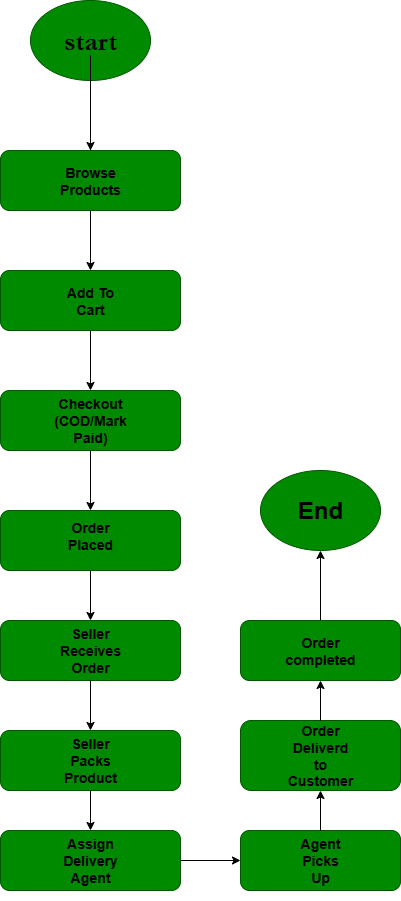

The diagram above was exported from draw.io. Its source (the exported page's mxGraphModel, read from the mxfile embedded in the PNG):
<mxGraphModel dx="1737" dy="937" grid="1" gridSize="10" guides="1" tooltips="1" connect="1" arrows="0" fold="1" page="1" pageScale="1" pageWidth="850" pageHeight="1100" background="light-dark(#FFFFFF,#000000)" math="0" shadow="0">
  <root>
    <mxCell id="0" />
    <mxCell id="1" parent="0" />
    <mxCell id="XxlgDAgenmVxSmN2f6t2-1" value="" style="ellipse;whiteSpace=wrap;html=1;fillColor=#008a00;fontColor=#ffffff;strokeColor=#005700;fontStyle=1" vertex="1" parent="1">
      <mxGeometry x="350" y="10" width="120" height="80" as="geometry" />
    </mxCell>
    <mxCell id="XxlgDAgenmVxSmN2f6t2-7" value="" style="edgeStyle=orthogonalEdgeStyle;rounded=0;orthogonalLoop=1;jettySize=auto;html=1;" edge="1" parent="1" source="XxlgDAgenmVxSmN2f6t2-2" target="XxlgDAgenmVxSmN2f6t2-6">
      <mxGeometry relative="1" as="geometry" />
    </mxCell>
    <mxCell id="XxlgDAgenmVxSmN2f6t2-2" value="&lt;h3&gt;&lt;font style=&quot;font-size: 28px;&quot; face=&quot;Garamond&quot;&gt;start&lt;/font&gt;&lt;/h3&gt;" style="text;html=1;align=center;verticalAlign=middle;whiteSpace=wrap;rounded=0;" vertex="1" parent="1">
      <mxGeometry x="380" y="35" width="60" height="30" as="geometry" />
    </mxCell>
    <mxCell id="XxlgDAgenmVxSmN2f6t2-4" value="" style="endArrow=classic;html=1;rounded=0;" edge="1" parent="1">
      <mxGeometry width="50" height="50" relative="1" as="geometry">
        <mxPoint x="410" y="110" as="sourcePoint" />
        <mxPoint x="410" y="160" as="targetPoint" />
        <Array as="points">
          <mxPoint x="410" y="120" />
        </Array>
      </mxGeometry>
    </mxCell>
    <mxCell id="XxlgDAgenmVxSmN2f6t2-5" value="" style="rounded=1;whiteSpace=wrap;html=1;fillColor=#008a00;fontColor=#ffffff;strokeColor=#005700;" vertex="1" parent="1">
      <mxGeometry x="320" y="160" width="180" height="60" as="geometry" />
    </mxCell>
    <mxCell id="XxlgDAgenmVxSmN2f6t2-6" value="&lt;h3&gt;Browse Products&lt;/h3&gt;" style="text;html=1;align=center;verticalAlign=middle;whiteSpace=wrap;rounded=0;" vertex="1" parent="1">
      <mxGeometry x="380" y="175" width="60" height="30" as="geometry" />
    </mxCell>
    <mxCell id="XxlgDAgenmVxSmN2f6t2-8" value="" style="endArrow=classic;html=1;rounded=0;exitX=0.5;exitY=1;exitDx=0;exitDy=0;" edge="1" parent="1" source="XxlgDAgenmVxSmN2f6t2-5">
      <mxGeometry width="50" height="50" relative="1" as="geometry">
        <mxPoint x="370" y="280" as="sourcePoint" />
        <mxPoint x="410" y="280" as="targetPoint" />
      </mxGeometry>
    </mxCell>
    <mxCell id="XxlgDAgenmVxSmN2f6t2-11" value="" style="rounded=1;whiteSpace=wrap;html=1;fillColor=#008a00;fontColor=#ffffff;strokeColor=#005700;" vertex="1" parent="1">
      <mxGeometry x="320" y="280" width="180" height="60" as="geometry" />
    </mxCell>
    <mxCell id="XxlgDAgenmVxSmN2f6t2-12" value="&lt;h3&gt;Add To Cart&lt;/h3&gt;" style="text;html=1;align=center;verticalAlign=middle;whiteSpace=wrap;rounded=0;" vertex="1" parent="1">
      <mxGeometry x="380" y="295" width="60" height="30" as="geometry" />
    </mxCell>
    <mxCell id="XxlgDAgenmVxSmN2f6t2-13" value="" style="endArrow=classic;html=1;rounded=0;exitX=0.5;exitY=1;exitDx=0;exitDy=0;" edge="1" parent="1" source="XxlgDAgenmVxSmN2f6t2-11">
      <mxGeometry width="50" height="50" relative="1" as="geometry">
        <mxPoint x="360" y="390" as="sourcePoint" />
        <mxPoint x="410" y="400" as="targetPoint" />
      </mxGeometry>
    </mxCell>
    <mxCell id="XxlgDAgenmVxSmN2f6t2-14" value="" style="rounded=1;whiteSpace=wrap;html=1;fillColor=#008a00;fontColor=#ffffff;strokeColor=#005700;" vertex="1" parent="1">
      <mxGeometry x="320" y="400" width="180" height="60" as="geometry" />
    </mxCell>
    <mxCell id="XxlgDAgenmVxSmN2f6t2-15" value="&lt;h3&gt;Checkout (COD/Mark Paid)&lt;/h3&gt;" style="text;html=1;align=center;verticalAlign=middle;whiteSpace=wrap;rounded=0;" vertex="1" parent="1">
      <mxGeometry x="380" y="415" width="60" height="30" as="geometry" />
    </mxCell>
    <mxCell id="XxlgDAgenmVxSmN2f6t2-18" value="" style="endArrow=classic;html=1;rounded=0;exitX=0.5;exitY=1;exitDx=0;exitDy=0;" edge="1" parent="1" source="XxlgDAgenmVxSmN2f6t2-14">
      <mxGeometry width="50" height="50" relative="1" as="geometry">
        <mxPoint x="400" y="500" as="sourcePoint" />
        <mxPoint x="410" y="520" as="targetPoint" />
      </mxGeometry>
    </mxCell>
    <mxCell id="XxlgDAgenmVxSmN2f6t2-19" value="" style="rounded=1;whiteSpace=wrap;html=1;fillColor=#008a00;fontColor=#ffffff;strokeColor=#005700;" vertex="1" parent="1">
      <mxGeometry x="320" y="520" width="180" height="60" as="geometry" />
    </mxCell>
    <mxCell id="XxlgDAgenmVxSmN2f6t2-20" value="&lt;h3&gt;Order Placed&lt;/h3&gt;" style="text;html=1;align=center;verticalAlign=middle;whiteSpace=wrap;rounded=0;" vertex="1" parent="1">
      <mxGeometry x="380" y="530" width="60" height="30" as="geometry" />
    </mxCell>
    <mxCell id="XxlgDAgenmVxSmN2f6t2-21" value="" style="endArrow=classic;html=1;rounded=0;exitX=0.5;exitY=1;exitDx=0;exitDy=0;" edge="1" parent="1" source="XxlgDAgenmVxSmN2f6t2-19" target="XxlgDAgenmVxSmN2f6t2-22">
      <mxGeometry width="50" height="50" relative="1" as="geometry">
        <mxPoint x="400" y="590" as="sourcePoint" />
        <mxPoint x="410" y="640" as="targetPoint" />
      </mxGeometry>
    </mxCell>
    <mxCell id="XxlgDAgenmVxSmN2f6t2-22" value="" style="rounded=1;whiteSpace=wrap;html=1;fillColor=#008a00;fontColor=#ffffff;strokeColor=#005700;" vertex="1" parent="1">
      <mxGeometry x="320" y="630" width="180" height="60" as="geometry" />
    </mxCell>
    <mxCell id="XxlgDAgenmVxSmN2f6t2-24" value="&lt;h3&gt;Seller Receives Order&lt;/h3&gt;" style="text;html=1;align=center;verticalAlign=middle;whiteSpace=wrap;rounded=0;" vertex="1" parent="1">
      <mxGeometry x="380" y="645" width="60" height="30" as="geometry" />
    </mxCell>
    <mxCell id="XxlgDAgenmVxSmN2f6t2-25" value="" style="endArrow=classic;html=1;rounded=0;" edge="1" parent="1" target="XxlgDAgenmVxSmN2f6t2-26">
      <mxGeometry width="50" height="50" relative="1" as="geometry">
        <mxPoint x="410" y="690" as="sourcePoint" />
        <mxPoint x="410" y="740" as="targetPoint" />
      </mxGeometry>
    </mxCell>
    <mxCell id="XxlgDAgenmVxSmN2f6t2-26" value="" style="rounded=1;whiteSpace=wrap;html=1;fillColor=#008a00;fontColor=#ffffff;strokeColor=#005700;" vertex="1" parent="1">
      <mxGeometry x="320" y="740" width="180" height="60" as="geometry" />
    </mxCell>
    <mxCell id="XxlgDAgenmVxSmN2f6t2-27" value="&lt;h3&gt;Seller Packs Product&lt;/h3&gt;" style="text;html=1;align=center;verticalAlign=middle;whiteSpace=wrap;rounded=0;" vertex="1" parent="1">
      <mxGeometry x="380" y="755" width="60" height="30" as="geometry" />
    </mxCell>
    <mxCell id="XxlgDAgenmVxSmN2f6t2-28" value="" style="endArrow=classic;html=1;rounded=0;exitX=0.5;exitY=1;exitDx=0;exitDy=0;" edge="1" parent="1" source="XxlgDAgenmVxSmN2f6t2-26" target="XxlgDAgenmVxSmN2f6t2-29">
      <mxGeometry width="50" height="50" relative="1" as="geometry">
        <mxPoint x="410" y="810" as="sourcePoint" />
        <mxPoint x="410" y="850" as="targetPoint" />
      </mxGeometry>
    </mxCell>
    <mxCell id="XxlgDAgenmVxSmN2f6t2-29" value="" style="rounded=1;whiteSpace=wrap;html=1;fillColor=#008a00;fontColor=#ffffff;strokeColor=#005700;" vertex="1" parent="1">
      <mxGeometry x="320" y="840" width="180" height="60" as="geometry" />
    </mxCell>
    <mxCell id="XxlgDAgenmVxSmN2f6t2-30" value="&lt;h3&gt;Assign Delivery Agent&lt;/h3&gt;" style="text;html=1;align=center;verticalAlign=middle;whiteSpace=wrap;rounded=0;" vertex="1" parent="1">
      <mxGeometry x="380" y="855" width="60" height="30" as="geometry" />
    </mxCell>
    <mxCell id="XxlgDAgenmVxSmN2f6t2-32" value="" style="endArrow=classic;html=1;rounded=0;exitX=1;exitY=0.5;exitDx=0;exitDy=0;" edge="1" parent="1" source="XxlgDAgenmVxSmN2f6t2-29" target="XxlgDAgenmVxSmN2f6t2-33">
      <mxGeometry width="50" height="50" relative="1" as="geometry">
        <mxPoint x="500" y="880" as="sourcePoint" />
        <mxPoint x="570" y="880" as="targetPoint" />
      </mxGeometry>
    </mxCell>
    <mxCell id="XxlgDAgenmVxSmN2f6t2-33" value="" style="rounded=1;whiteSpace=wrap;html=1;fillColor=#008a00;fontColor=#ffffff;strokeColor=#005700;" vertex="1" parent="1">
      <mxGeometry x="560" y="840" width="160" height="60" as="geometry" />
    </mxCell>
    <mxCell id="XxlgDAgenmVxSmN2f6t2-34" value="&lt;h3&gt;Agent Picks Up&lt;/h3&gt;" style="text;html=1;align=center;verticalAlign=middle;whiteSpace=wrap;rounded=0;" vertex="1" parent="1">
      <mxGeometry x="610" y="855" width="60" height="30" as="geometry" />
    </mxCell>
    <mxCell id="XxlgDAgenmVxSmN2f6t2-35" value="" style="endArrow=classic;html=1;rounded=0;" edge="1" parent="1" target="XxlgDAgenmVxSmN2f6t2-36">
      <mxGeometry width="50" height="50" relative="1" as="geometry">
        <mxPoint x="640" y="840" as="sourcePoint" />
        <mxPoint x="640" y="790" as="targetPoint" />
      </mxGeometry>
    </mxCell>
    <mxCell id="XxlgDAgenmVxSmN2f6t2-36" value="" style="rounded=1;whiteSpace=wrap;html=1;fillColor=#008a00;fontColor=#ffffff;strokeColor=#005700;" vertex="1" parent="1">
      <mxGeometry x="560" y="730" width="160" height="70" as="geometry" />
    </mxCell>
    <mxCell id="XxlgDAgenmVxSmN2f6t2-37" value="&lt;h3&gt;Order Deliverd to Customer&lt;/h3&gt;" style="text;html=1;align=center;verticalAlign=middle;whiteSpace=wrap;rounded=0;" vertex="1" parent="1">
      <mxGeometry x="610" y="750" width="60" height="30" as="geometry" />
    </mxCell>
    <mxCell id="XxlgDAgenmVxSmN2f6t2-38" value="" style="endArrow=classic;html=1;rounded=0;" edge="1" parent="1" target="XxlgDAgenmVxSmN2f6t2-39">
      <mxGeometry width="50" height="50" relative="1" as="geometry">
        <mxPoint x="640" y="730" as="sourcePoint" />
        <mxPoint x="640" y="680" as="targetPoint" />
      </mxGeometry>
    </mxCell>
    <mxCell id="XxlgDAgenmVxSmN2f6t2-43" value="" style="edgeStyle=orthogonalEdgeStyle;rounded=0;orthogonalLoop=1;jettySize=auto;html=1;" edge="1" parent="1" source="XxlgDAgenmVxSmN2f6t2-39" target="XxlgDAgenmVxSmN2f6t2-42">
      <mxGeometry relative="1" as="geometry" />
    </mxCell>
    <mxCell id="XxlgDAgenmVxSmN2f6t2-39" value="" style="rounded=1;whiteSpace=wrap;html=1;fillColor=#008a00;fontColor=#ffffff;strokeColor=#005700;" vertex="1" parent="1">
      <mxGeometry x="560" y="630" width="160" height="60" as="geometry" />
    </mxCell>
    <mxCell id="XxlgDAgenmVxSmN2f6t2-40" value="&lt;h3&gt;Order completed&lt;/h3&gt;" style="text;html=1;align=center;verticalAlign=middle;whiteSpace=wrap;rounded=0;" vertex="1" parent="1">
      <mxGeometry x="610" y="645" width="60" height="30" as="geometry" />
    </mxCell>
    <mxCell id="XxlgDAgenmVxSmN2f6t2-42" value="" style="ellipse;whiteSpace=wrap;html=1;fillColor=#008a00;strokeColor=#005700;fontColor=#ffffff;rounded=1;" vertex="1" parent="1">
      <mxGeometry x="580" y="480" width="120" height="80" as="geometry" />
    </mxCell>
    <mxCell id="XxlgDAgenmVxSmN2f6t2-44" value="&lt;h1&gt;End&lt;/h1&gt;" style="text;html=1;align=center;verticalAlign=middle;whiteSpace=wrap;rounded=0;" vertex="1" parent="1">
      <mxGeometry x="610" y="505" width="60" height="30" as="geometry" />
    </mxCell>
  </root>
</mxGraphModel>